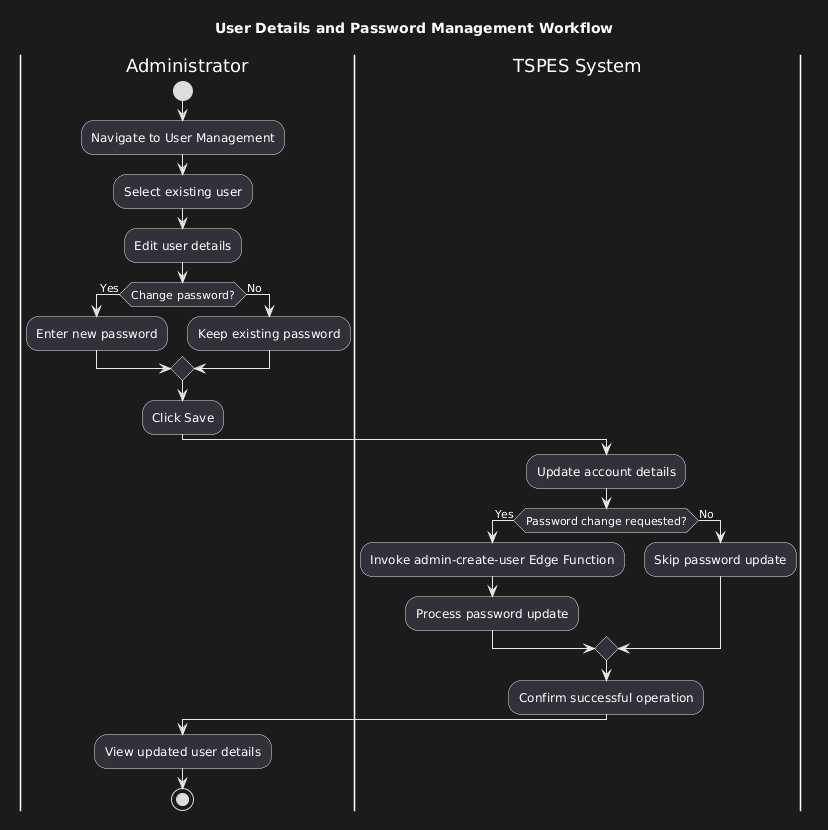

The diagram above was rendered by PlantUML. Its source (embedded in the PNG):
@startuml
title User Details and Password Management Workflow

|Administrator|
start
:Navigate to User Management;
:Select existing user;
:Edit user details;

if (Change password?) then (Yes)
    :Enter new password;
else (No)
    :Keep existing password;
endif

:Click Save;

|TSPES System|
:Update account details;

if (Password change requested?) then (Yes)
    :Invoke admin-create-user Edge Function;
    :Process password update;
else (No)
    :Skip password update;
endif

:Confirm successful operation;

|Administrator|
:View updated user details;

stop
@enduml